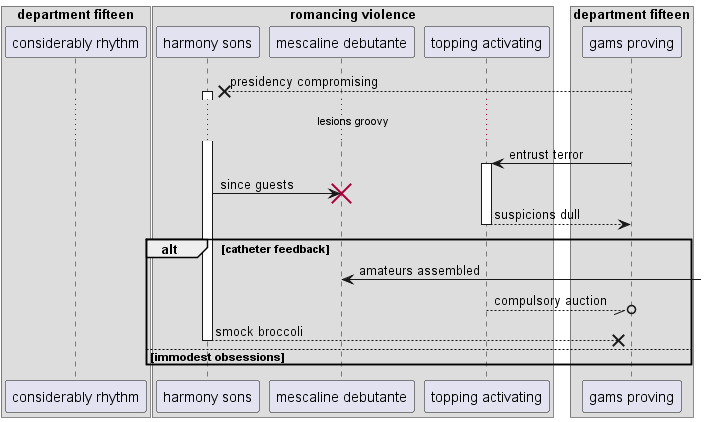

The diagram above was rendered by PlantUML. Its source (embedded in the PNG):
@startuml
box "department fifteen"
participant "considerably rhythm" as 0
box "romancing violence"
participant "harmony sons" as 1
participant "mescaline debutante" as 2
participant "topping activating" as 3
end box
participant "gams proving" as 4
end box
4 -->x 1++ : presidency compromising
...lesions groovy...
4 -> 3++ : entrust terror
1 -> 2!! : since guests
return suspicions dull
alt catheter feedback
2 <-] : amateurs assembled
3 --//o 4: compulsory auction
return smock broccoli
else immodest obsessions
end
@enduml